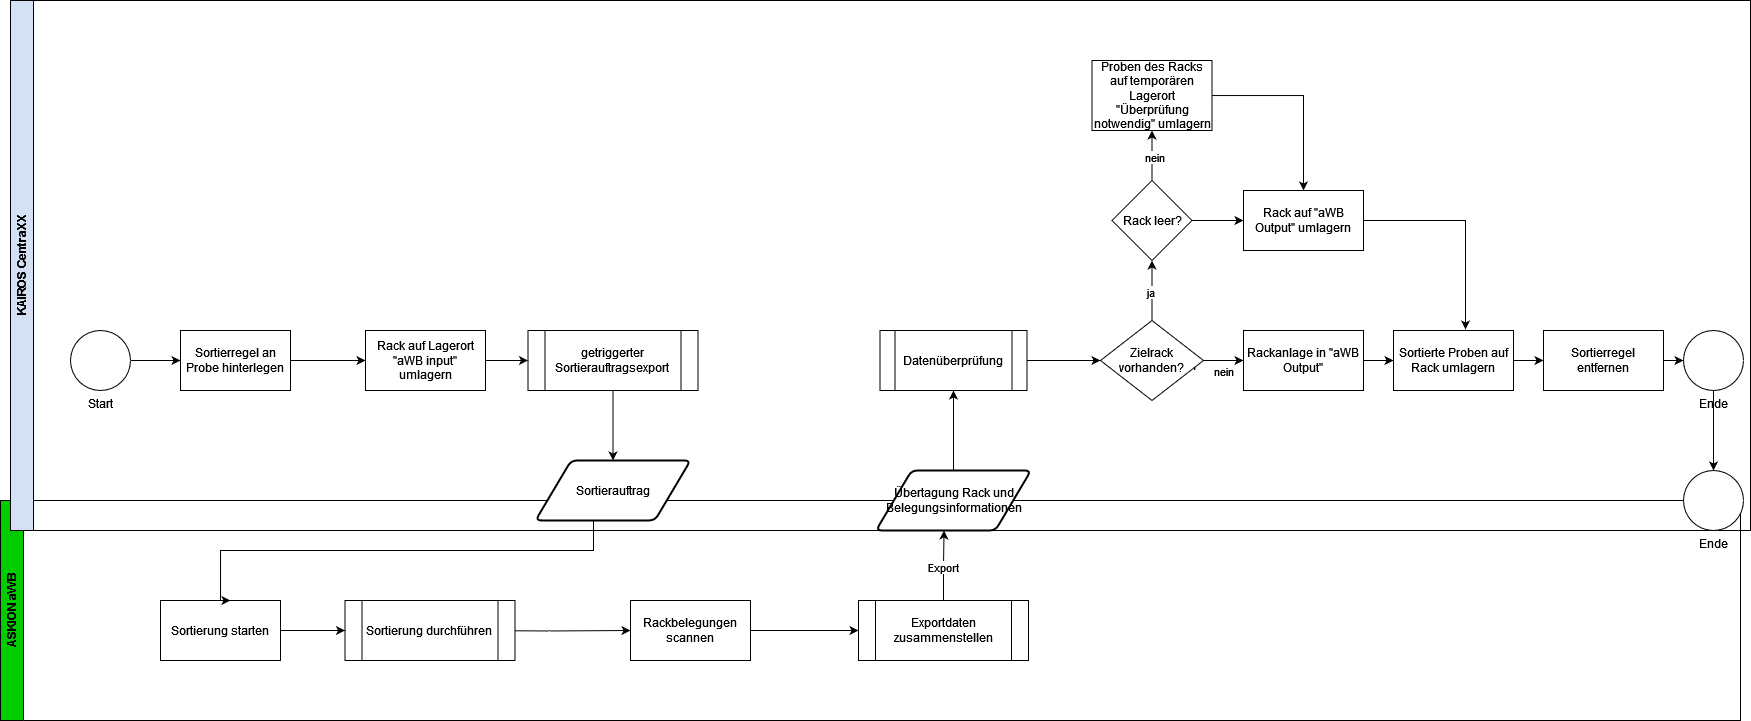

The diagram above was exported from draw.io. Its source (the exported page's mxGraphModel, read from the mxfile embedded in the PNG):
<mxGraphModel dx="1659" dy="2038" grid="1" gridSize="10" guides="1" tooltips="1" connect="1" arrows="1" fold="1" page="1" pageScale="1" pageWidth="827" pageHeight="1169" math="0" shadow="0">
  <root>
    <mxCell id="0" />
    <mxCell id="1" parent="0" />
    <mxCell id="c_SHFbjMTj0HTDH2dX4E-7" value="ASKION aWB" style="swimlane;horizontal=0;whiteSpace=wrap;html=1;fillColor=#00CC00;" parent="1" vertex="1">
      <mxGeometry x="50" y="400" width="1740" height="220" as="geometry" />
    </mxCell>
    <mxCell id="c_SHFbjMTj0HTDH2dX4E-12" value="Sortierung starten" style="rounded=0;whiteSpace=wrap;html=1;" parent="c_SHFbjMTj0HTDH2dX4E-7" vertex="1">
      <mxGeometry x="160" y="100" width="120" height="60" as="geometry" />
    </mxCell>
    <mxCell id="c_SHFbjMTj0HTDH2dX4E-24" style="edgeStyle=orthogonalEdgeStyle;rounded=0;orthogonalLoop=1;jettySize=auto;html=1;entryX=0;entryY=0.5;entryDx=0;entryDy=0;" parent="c_SHFbjMTj0HTDH2dX4E-7" target="c_SHFbjMTj0HTDH2dX4E-29" edge="1">
      <mxGeometry relative="1" as="geometry">
        <mxPoint x="467" y="130" as="sourcePoint" />
        <mxPoint x="547" y="130" as="targetPoint" />
      </mxGeometry>
    </mxCell>
    <mxCell id="rJmJJguxviZmdggviB7S-4" style="edgeStyle=orthogonalEdgeStyle;rounded=0;orthogonalLoop=1;jettySize=auto;html=1;exitX=1;exitY=0.5;exitDx=0;exitDy=0;entryX=0;entryY=0.5;entryDx=0;entryDy=0;" edge="1" parent="c_SHFbjMTj0HTDH2dX4E-7" source="c_SHFbjMTj0HTDH2dX4E-29" target="rJmJJguxviZmdggviB7S-3">
      <mxGeometry relative="1" as="geometry" />
    </mxCell>
    <mxCell id="c_SHFbjMTj0HTDH2dX4E-29" value="Rackbelegungen scannen" style="whiteSpace=wrap;html=1;" parent="c_SHFbjMTj0HTDH2dX4E-7" vertex="1">
      <mxGeometry x="630" y="100" width="120" height="60" as="geometry" />
    </mxCell>
    <mxCell id="rJmJJguxviZmdggviB7S-3" value="Exportdaten zusammenstellen" style="shape=process;whiteSpace=wrap;html=1;backgroundOutline=1;" vertex="1" parent="c_SHFbjMTj0HTDH2dX4E-7">
      <mxGeometry x="858" y="100" width="170" height="60" as="geometry" />
    </mxCell>
    <mxCell id="rJmJJguxviZmdggviB7S-35" value="Sortierung durchführen" style="shape=process;whiteSpace=wrap;html=1;backgroundOutline=1;" vertex="1" parent="c_SHFbjMTj0HTDH2dX4E-7">
      <mxGeometry x="344.5" y="100" width="170" height="60" as="geometry" />
    </mxCell>
    <mxCell id="rJmJJguxviZmdggviB7S-36" value="" style="edgeStyle=orthogonalEdgeStyle;rounded=0;orthogonalLoop=1;jettySize=auto;html=1;" edge="1" parent="c_SHFbjMTj0HTDH2dX4E-7" source="c_SHFbjMTj0HTDH2dX4E-12" target="rJmJJguxviZmdggviB7S-35">
      <mxGeometry relative="1" as="geometry">
        <mxPoint x="480" y="530" as="targetPoint" />
        <mxPoint x="330" y="530" as="sourcePoint" />
      </mxGeometry>
    </mxCell>
    <mxCell id="c_SHFbjMTj0HTDH2dX4E-8" value="KAIROS CentraXX" style="swimlane;horizontal=0;whiteSpace=wrap;html=1;fillColor=#D4E1F5;" parent="1" vertex="1">
      <mxGeometry x="60" y="-100" width="1740" height="530" as="geometry" />
    </mxCell>
    <mxCell id="rJmJJguxviZmdggviB7S-48" value="" style="edgeStyle=orthogonalEdgeStyle;rounded=0;orthogonalLoop=1;jettySize=auto;html=1;" edge="1" parent="c_SHFbjMTj0HTDH2dX4E-8" source="c_SHFbjMTj0HTDH2dX4E-15" target="rJmJJguxviZmdggviB7S-47">
      <mxGeometry relative="1" as="geometry" />
    </mxCell>
    <mxCell id="c_SHFbjMTj0HTDH2dX4E-15" value="Ende" style="verticalLabelPosition=bottom;verticalAlign=top;html=1;shape=mxgraph.flowchart.on-page_reference;" parent="c_SHFbjMTj0HTDH2dX4E-8" vertex="1">
      <mxGeometry x="1673" y="330" width="60" height="60" as="geometry" />
    </mxCell>
    <mxCell id="c_SHFbjMTj0HTDH2dX4E-35" value="getriggerter Sortierauftragsexport" style="shape=process;whiteSpace=wrap;html=1;backgroundOutline=1;" parent="c_SHFbjMTj0HTDH2dX4E-8" vertex="1">
      <mxGeometry x="517.5" y="330" width="170" height="60" as="geometry" />
    </mxCell>
    <mxCell id="c_SHFbjMTj0HTDH2dX4E-4" style="edgeStyle=orthogonalEdgeStyle;rounded=0;orthogonalLoop=1;jettySize=auto;html=1;" parent="c_SHFbjMTj0HTDH2dX4E-8" source="c_SHFbjMTj0HTDH2dX4E-1" target="c_SHFbjMTj0HTDH2dX4E-3" edge="1">
      <mxGeometry relative="1" as="geometry" />
    </mxCell>
    <mxCell id="c_SHFbjMTj0HTDH2dX4E-1" value="Start" style="verticalLabelPosition=bottom;verticalAlign=top;html=1;shape=mxgraph.flowchart.on-page_reference;" parent="c_SHFbjMTj0HTDH2dX4E-8" vertex="1">
      <mxGeometry x="60" y="330" width="60" height="60" as="geometry" />
    </mxCell>
    <mxCell id="c_SHFbjMTj0HTDH2dX4E-6" value="" style="edgeStyle=orthogonalEdgeStyle;rounded=0;orthogonalLoop=1;jettySize=auto;html=1;" parent="c_SHFbjMTj0HTDH2dX4E-8" source="c_SHFbjMTj0HTDH2dX4E-3" target="c_SHFbjMTj0HTDH2dX4E-5" edge="1">
      <mxGeometry relative="1" as="geometry" />
    </mxCell>
    <mxCell id="c_SHFbjMTj0HTDH2dX4E-3" value="Sortierregel an Probe hinterlegen" style="rounded=0;whiteSpace=wrap;html=1;" parent="c_SHFbjMTj0HTDH2dX4E-8" vertex="1">
      <mxGeometry x="170" y="330" width="110" height="60" as="geometry" />
    </mxCell>
    <mxCell id="c_SHFbjMTj0HTDH2dX4E-5" value="Rack auf Lagerort &quot;aWB input&quot; umlagern" style="whiteSpace=wrap;html=1;rounded=0;" parent="c_SHFbjMTj0HTDH2dX4E-8" vertex="1">
      <mxGeometry x="355" y="330" width="120" height="60" as="geometry" />
    </mxCell>
    <mxCell id="c_SHFbjMTj0HTDH2dX4E-36" style="edgeStyle=orthogonalEdgeStyle;rounded=0;orthogonalLoop=1;jettySize=auto;html=1;entryX=0;entryY=0.5;entryDx=0;entryDy=0;" parent="c_SHFbjMTj0HTDH2dX4E-8" source="c_SHFbjMTj0HTDH2dX4E-5" target="c_SHFbjMTj0HTDH2dX4E-35" edge="1">
      <mxGeometry relative="1" as="geometry" />
    </mxCell>
    <mxCell id="rJmJJguxviZmdggviB7S-10" value="" style="edgeStyle=orthogonalEdgeStyle;rounded=0;orthogonalLoop=1;jettySize=auto;html=1;" edge="1" parent="c_SHFbjMTj0HTDH2dX4E-8" source="rJmJJguxviZmdggviB7S-8" target="rJmJJguxviZmdggviB7S-9">
      <mxGeometry relative="1" as="geometry" />
    </mxCell>
    <mxCell id="rJmJJguxviZmdggviB7S-8" value="Datenüberprüfung" style="shape=process;whiteSpace=wrap;html=1;backgroundOutline=1;" vertex="1" parent="c_SHFbjMTj0HTDH2dX4E-8">
      <mxGeometry x="869.5" y="330" width="147" height="60" as="geometry" />
    </mxCell>
    <mxCell id="rJmJJguxviZmdggviB7S-13" value="nein" style="edgeStyle=orthogonalEdgeStyle;rounded=0;orthogonalLoop=1;jettySize=auto;html=1;" edge="1" parent="c_SHFbjMTj0HTDH2dX4E-8" source="rJmJJguxviZmdggviB7S-9">
      <mxGeometry x="0.0122" y="-10" relative="1" as="geometry">
        <mxPoint x="1233" y="360" as="targetPoint" />
        <mxPoint x="-1" y="1" as="offset" />
      </mxGeometry>
    </mxCell>
    <mxCell id="rJmJJguxviZmdggviB7S-14" value="nein" style="edgeLabel;html=1;align=center;verticalAlign=middle;resizable=0;points=[];" vertex="1" connectable="0" parent="rJmJJguxviZmdggviB7S-13">
      <mxGeometry x="-0.0667" y="-5" relative="1" as="geometry">
        <mxPoint x="-38" as="offset" />
      </mxGeometry>
    </mxCell>
    <mxCell id="rJmJJguxviZmdggviB7S-24" value="" style="edgeStyle=orthogonalEdgeStyle;rounded=0;orthogonalLoop=1;jettySize=auto;html=1;entryX=0.5;entryY=1;entryDx=0;entryDy=0;" edge="1" parent="c_SHFbjMTj0HTDH2dX4E-8" source="rJmJJguxviZmdggviB7S-9" target="rJmJJguxviZmdggviB7S-27">
      <mxGeometry relative="1" as="geometry">
        <mxPoint x="1153" y="311" as="targetPoint" />
      </mxGeometry>
    </mxCell>
    <mxCell id="rJmJJguxviZmdggviB7S-25" value="ja" style="edgeLabel;html=1;align=center;verticalAlign=middle;resizable=0;points=[];" vertex="1" connectable="0" parent="rJmJJguxviZmdggviB7S-24">
      <mxGeometry x="-0.0444" y="2" relative="1" as="geometry">
        <mxPoint as="offset" />
      </mxGeometry>
    </mxCell>
    <mxCell id="rJmJJguxviZmdggviB7S-9" value="Zielrack vorhanden?" style="rhombus;whiteSpace=wrap;html=1;" vertex="1" parent="c_SHFbjMTj0HTDH2dX4E-8">
      <mxGeometry x="1090" y="320" width="103" height="80" as="geometry" />
    </mxCell>
    <mxCell id="rJmJJguxviZmdggviB7S-17" value="" style="edgeStyle=orthogonalEdgeStyle;rounded=0;orthogonalLoop=1;jettySize=auto;html=1;" edge="1" parent="c_SHFbjMTj0HTDH2dX4E-8" source="rJmJJguxviZmdggviB7S-15" target="rJmJJguxviZmdggviB7S-16">
      <mxGeometry relative="1" as="geometry" />
    </mxCell>
    <mxCell id="rJmJJguxviZmdggviB7S-15" value="Rackanlage in &quot;aWB Output&quot;" style="whiteSpace=wrap;html=1;" vertex="1" parent="c_SHFbjMTj0HTDH2dX4E-8">
      <mxGeometry x="1233" y="330" width="120" height="60" as="geometry" />
    </mxCell>
    <mxCell id="rJmJJguxviZmdggviB7S-20" value="" style="edgeStyle=orthogonalEdgeStyle;rounded=0;orthogonalLoop=1;jettySize=auto;html=1;" edge="1" parent="c_SHFbjMTj0HTDH2dX4E-8" source="rJmJJguxviZmdggviB7S-16" target="rJmJJguxviZmdggviB7S-19">
      <mxGeometry relative="1" as="geometry" />
    </mxCell>
    <mxCell id="rJmJJguxviZmdggviB7S-16" value="Sortierte Proben auf Rack umlagern" style="whiteSpace=wrap;html=1;" vertex="1" parent="c_SHFbjMTj0HTDH2dX4E-8">
      <mxGeometry x="1383" y="330" width="120" height="60" as="geometry" />
    </mxCell>
    <mxCell id="rJmJJguxviZmdggviB7S-21" value="" style="edgeStyle=orthogonalEdgeStyle;rounded=0;orthogonalLoop=1;jettySize=auto;html=1;" edge="1" parent="c_SHFbjMTj0HTDH2dX4E-8" source="rJmJJguxviZmdggviB7S-19">
      <mxGeometry relative="1" as="geometry">
        <mxPoint x="1673" y="360" as="targetPoint" />
      </mxGeometry>
    </mxCell>
    <mxCell id="rJmJJguxviZmdggviB7S-19" value="Sortierregel entfernen" style="whiteSpace=wrap;html=1;" vertex="1" parent="c_SHFbjMTj0HTDH2dX4E-8">
      <mxGeometry x="1533" y="330" width="120" height="60" as="geometry" />
    </mxCell>
    <mxCell id="rJmJJguxviZmdggviB7S-29" value="" style="edgeStyle=orthogonalEdgeStyle;rounded=0;orthogonalLoop=1;jettySize=auto;html=1;" edge="1" parent="c_SHFbjMTj0HTDH2dX4E-8" source="rJmJJguxviZmdggviB7S-27" target="rJmJJguxviZmdggviB7S-28">
      <mxGeometry relative="1" as="geometry" />
    </mxCell>
    <mxCell id="rJmJJguxviZmdggviB7S-32" value="" style="edgeStyle=orthogonalEdgeStyle;rounded=0;orthogonalLoop=1;jettySize=auto;html=1;" edge="1" parent="c_SHFbjMTj0HTDH2dX4E-8" source="rJmJJguxviZmdggviB7S-27" target="rJmJJguxviZmdggviB7S-31">
      <mxGeometry relative="1" as="geometry" />
    </mxCell>
    <mxCell id="rJmJJguxviZmdggviB7S-33" value="nein" style="edgeLabel;html=1;align=center;verticalAlign=middle;resizable=0;points=[];" vertex="1" connectable="0" parent="rJmJJguxviZmdggviB7S-32">
      <mxGeometry x="-0.072" y="-2" relative="1" as="geometry">
        <mxPoint as="offset" />
      </mxGeometry>
    </mxCell>
    <mxCell id="rJmJJguxviZmdggviB7S-27" value="Rack leer?" style="rhombus;whiteSpace=wrap;html=1;" vertex="1" parent="c_SHFbjMTj0HTDH2dX4E-8">
      <mxGeometry x="1101.5" y="180" width="80" height="80" as="geometry" />
    </mxCell>
    <mxCell id="rJmJJguxviZmdggviB7S-28" value="Rack auf &quot;aWB Output&quot; umlagern" style="whiteSpace=wrap;html=1;" vertex="1" parent="c_SHFbjMTj0HTDH2dX4E-8">
      <mxGeometry x="1233" y="190" width="120" height="60" as="geometry" />
    </mxCell>
    <mxCell id="rJmJJguxviZmdggviB7S-30" style="edgeStyle=orthogonalEdgeStyle;rounded=0;orthogonalLoop=1;jettySize=auto;html=1;entryX=0.6;entryY=-0.017;entryDx=0;entryDy=0;entryPerimeter=0;" edge="1" parent="c_SHFbjMTj0HTDH2dX4E-8" source="rJmJJguxviZmdggviB7S-28" target="rJmJJguxviZmdggviB7S-16">
      <mxGeometry relative="1" as="geometry" />
    </mxCell>
    <mxCell id="rJmJJguxviZmdggviB7S-34" style="edgeStyle=orthogonalEdgeStyle;rounded=0;orthogonalLoop=1;jettySize=auto;html=1;entryX=0.5;entryY=0;entryDx=0;entryDy=0;" edge="1" parent="c_SHFbjMTj0HTDH2dX4E-8" source="rJmJJguxviZmdggviB7S-31" target="rJmJJguxviZmdggviB7S-28">
      <mxGeometry relative="1" as="geometry" />
    </mxCell>
    <mxCell id="rJmJJguxviZmdggviB7S-31" value="Proben des Racks auf temporären Lagerort &quot;Überprüfung notwendig&quot; umlagern" style="whiteSpace=wrap;html=1;" vertex="1" parent="c_SHFbjMTj0HTDH2dX4E-8">
      <mxGeometry x="1081.5" y="60" width="120" height="70" as="geometry" />
    </mxCell>
    <mxCell id="c_SHFbjMTj0HTDH2dX4E-9" value="Sortierauftrag" style="shape=parallelogram;html=1;strokeWidth=2;perimeter=parallelogramPerimeter;whiteSpace=wrap;rounded=1;arcSize=12;size=0.23;" parent="c_SHFbjMTj0HTDH2dX4E-8" vertex="1">
      <mxGeometry x="525" y="460" width="155" height="60" as="geometry" />
    </mxCell>
    <mxCell id="c_SHFbjMTj0HTDH2dX4E-37" style="edgeStyle=orthogonalEdgeStyle;rounded=0;orthogonalLoop=1;jettySize=auto;html=1;" parent="c_SHFbjMTj0HTDH2dX4E-8" source="c_SHFbjMTj0HTDH2dX4E-35" target="c_SHFbjMTj0HTDH2dX4E-9" edge="1">
      <mxGeometry relative="1" as="geometry" />
    </mxCell>
    <mxCell id="rJmJJguxviZmdggviB7S-41" style="edgeStyle=orthogonalEdgeStyle;rounded=0;orthogonalLoop=1;jettySize=auto;html=1;entryX=0.5;entryY=1;entryDx=0;entryDy=0;" edge="1" parent="c_SHFbjMTj0HTDH2dX4E-8" source="rJmJJguxviZmdggviB7S-2" target="rJmJJguxviZmdggviB7S-8">
      <mxGeometry relative="1" as="geometry" />
    </mxCell>
    <mxCell id="rJmJJguxviZmdggviB7S-2" value="Übertagung Rack und Belegungsinformationen" style="shape=parallelogram;html=1;strokeWidth=2;perimeter=parallelogramPerimeter;whiteSpace=wrap;rounded=1;arcSize=12;size=0.23;" vertex="1" parent="c_SHFbjMTj0HTDH2dX4E-8">
      <mxGeometry x="865.5" y="470" width="155" height="60" as="geometry" />
    </mxCell>
    <mxCell id="rJmJJguxviZmdggviB7S-47" value="Ende" style="verticalLabelPosition=bottom;verticalAlign=top;html=1;shape=mxgraph.flowchart.on-page_reference;" vertex="1" parent="c_SHFbjMTj0HTDH2dX4E-8">
      <mxGeometry x="1673" y="470" width="60" height="60" as="geometry" />
    </mxCell>
    <mxCell id="c_SHFbjMTj0HTDH2dX4E-38" style="edgeStyle=orthogonalEdgeStyle;rounded=0;orthogonalLoop=1;jettySize=auto;html=1;entryX=0.583;entryY=0;entryDx=0;entryDy=0;entryPerimeter=0;" parent="1" source="c_SHFbjMTj0HTDH2dX4E-9" target="c_SHFbjMTj0HTDH2dX4E-12" edge="1">
      <mxGeometry relative="1" as="geometry">
        <Array as="points">
          <mxPoint x="643" y="450" />
          <mxPoint x="270" y="450" />
        </Array>
      </mxGeometry>
    </mxCell>
    <mxCell id="rJmJJguxviZmdggviB7S-5" style="edgeStyle=orthogonalEdgeStyle;rounded=0;orthogonalLoop=1;jettySize=auto;html=1;entryX=0.439;entryY=1;entryDx=0;entryDy=0;entryPerimeter=0;" edge="1" parent="1" source="rJmJJguxviZmdggviB7S-3" target="rJmJJguxviZmdggviB7S-2">
      <mxGeometry relative="1" as="geometry" />
    </mxCell>
    <mxCell id="rJmJJguxviZmdggviB7S-6" value="Export" style="edgeLabel;html=1;align=center;verticalAlign=middle;resizable=0;points=[];" vertex="1" connectable="0" parent="rJmJJguxviZmdggviB7S-5">
      <mxGeometry x="-0.0556" relative="1" as="geometry">
        <mxPoint as="offset" />
      </mxGeometry>
    </mxCell>
  </root>
</mxGraphModel>